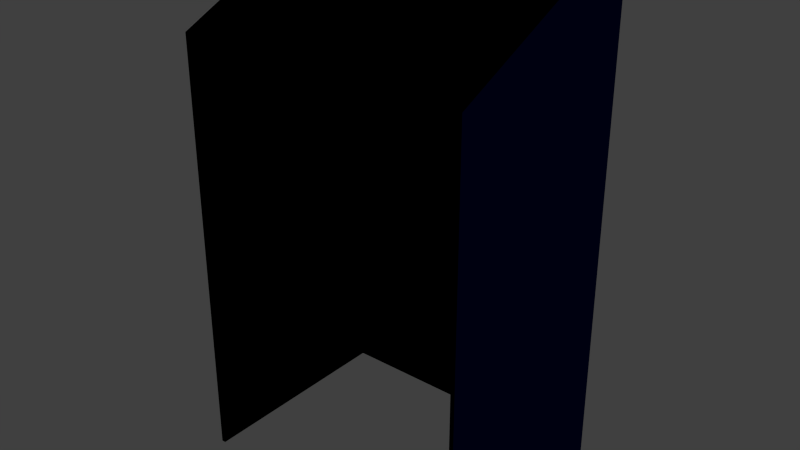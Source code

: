 # Source: felt-lectern.blend  (saved by Blender 2.80.41; exported with 4.5.12 LTS)
import bpy
from mathutils import Matrix  # noqa: F401  (used for matrix-valued properties, if any)

bpy.ops.wm.read_factory_settings(use_empty=True)
scene = bpy.context.scene
scene.name = 'Scene'

# ---- collections
col_collection_1 = bpy.data.collections.new('Collection 1'); scene.collection.children.link(col_collection_1)

# ---- materials (node trees are filled in below, after node groups)
mat_black = bpy.data.materials.new('Black')
mat_black.alpha_threshold = 0.0
mat_black.use_transparent_shadow = False
mat_black.diffuse_color = (0.0, 0.0, 0.0, 1.0)
mat_black.roughness = 0.5
mat_black.line_color = (0.0, 0.0, 0.0, 1.0)
mat_blue = bpy.data.materials.new('Blue')
mat_blue.alpha_threshold = 0.0
mat_blue.use_transparent_shadow = False
mat_blue.diffuse_color = (0.0, 0.0007037, 0.01002, 1.0)
mat_blue.roughness = 0.5
mat_blue.line_color = (0.0, 0.0, 0.0, 1.0)

# ---- material node trees

# ---- world
world_world = bpy.data.worlds.new('World'); scene.world = world_world
world_world.color = (0.05088, 0.05088, 0.05088)
world_world.use_sun_shadow = False
world_world.sun_shadow_jitter_overblur = 0.0
world_world.cycles.sampling_method = 'NONE'
world_world.cycles.sample_map_resolution = 256

# ---- meshes
me_cube_006 = bpy.data.meshes.new('Cube.006')
me_cube_006.from_pydata([(1.0, 1.0, -1.0), (1.0, -1.0, -1.0), (-1.0, -1.0, -1.0), (-1.0, 1.0, -1.0), (1.0, 1.0, 1.0), (1.0, -1.0, 1.0), (-1.0, -1.0, 1.0), (-1.0, 1.0, 1.0)], [], [(0, 1, 2, 3), (4, 7, 6, 5), (4, 0, 3, 7)])
me_cube_006.materials.append(mat_black)
me_cube_006.use_remesh_preserve_volume = False
me_cube_006.use_remesh_preserve_attributes = False
me_cube_006.use_mirror_vertex_groups = False
me_cube_006.update()
me_cube_005 = bpy.data.meshes.new('Cube.005')
me_cube_005.from_pydata([(-138.0, 0.9935, -1.0), (-138.0, -1.007, -1.0), (-140.0, -1.007, -1.0), (-140.0, 0.9935, -1.0), (-138.0, 0.9935, 0.7041), (-138.0, -1.007, 1.0), (-140.0, -1.007, 1.0), (-140.0, 0.9935, 0.7041), (-138.0, -0.5011, 1.0), (-140.0, -0.5011, 1.0), (1.0, 1.0, -1.0), (1.0, -1.0, -1.0), (-1.0, -1.0, -1.0), (-1.0, 1.0, -1.0), (1.0, 1.0, 0.7041), (1.0, -1.0, 1.0), (-1.0, -1.0, 1.0), (-1.0, 1.0, 0.7041), (1.0, -0.4945, 1.0), (-1.0, -0.4945, 1.0), (0.757, -0.9681, -1.0), (-0.02626, -1.007, -1.0), (-140.0, -1.007, -1.0), (-139.2, -0.9681, -1.0), (0.7571, -0.9681, 1.0), (-0.02631, -1.007, 1.0), (-140.0, -1.007, 1.0), (-139.2, -0.9681, 1.0)], [], [(8, 9, 6, 5), (0, 4, 8, 5, 1), (2, 6, 9, 7, 3), (4, 0, 3, 7), (4, 7, 9, 8), (18, 19, 16, 15), (10, 14, 18, 15, 11), (12, 16, 19, 17, 13), (14, 10, 13, 17), (14, 17, 19, 18), (24, 27, 26, 25), (20, 24, 25, 21), (21, 25, 26, 22), (22, 26, 27, 23), (24, 20, 23, 27)])
me_cube_005.polygons.foreach_set('material_index', [0, 0, 1, 0, 0, 0, 1, 0, 0, 0, 0, 1, 1, 1, 0])
_uv = me_cube_005.uv_layers.new(name='UVMap')
_uv.uv.foreach_set('vector', [0.0, 0.0, 1.0, 0.0, 1.0, 1.0, 0.0, 1.0, 0.5, 1.0, 0.9755, 0.6545, 0.7939, 0.09549, 0.2061, 0.09549, 0.02447, 0.6545, 1.192e-07, 1.0, 0.0, 2.676e-05, 0.2527, 0.0, 1.0, 0.148, 1.0, 1.0, 0.0, 0.0, 1.0, 0.0, 1.0, 1.0, 0.0, 1.0, 0.0, 0.0, 1.0, 0.0, 1.0, 1.0, 0.0, 1.0, 0.0, 0.0, 1.0, 0.0, 1.0, 1.0, 0.0, 1.0, 1.0, 0.0, 1.0, 0.852, 0.2527, 1.0, 2.086e-07, 1.0, 0.0, 5.066e-07, 0.5, 1.0, 0.9755, 0.6545, 0.7939, 0.09549, 0.2061, 0.09549, 0.02447, 0.6545, 0.0, 0.0, 1.0, 0.0, 1.0, 1.0, 0.0, 1.0, 0.0, 0.0, 1.0, 0.0, 1.0, 1.0, 0.0, 1.0, 0.0, 0.0, 1.0, 0.0, 1.0, 1.0, 0.0, 1.0, 0.0, 0.0, 1.0, 0.0, 1.0, 1.0, 0.0, 1.0, 1.0, 1.0, 5.364e-06, 1.0, 0.0, 0.0, 1.0, 2.18e-07, 0.0, 0.0, 1.0, 0.0, 1.0, 1.0, 0.0, 1.0, 0.0, 0.0, 1.0, 0.0, 1.0, 1.0, 0.0, 1.0])
me_cube_005.materials.append(mat_black)
me_cube_005.materials.append(mat_blue)
me_cube_005.use_remesh_preserve_volume = False
me_cube_005.use_remesh_preserve_attributes = False
me_cube_005.use_mirror_vertex_groups = False
me_cube_005.update()
me_cube_004 = bpy.data.meshes.new('Cube.004')
me_cube_004.from_pydata([(1.0, 1.0, -1.0), (1.0, -1.0, -1.0), (-1.0, -1.0, -1.0), (-1.0, 1.0, -1.0), (1.0, 1.0, 1.0), (1.0, -1.0, 1.0), (-1.0, -1.0, 1.0), (-1.0, 1.0, 1.0)], [], [(0, 1, 2, 3), (4, 7, 6, 5), (4, 0, 3, 7)])
me_cube_004.materials.append(mat_black)
me_cube_004.use_remesh_preserve_volume = False
me_cube_004.use_remesh_preserve_attributes = False
me_cube_004.use_mirror_vertex_groups = False
me_cube_004.update()
me_cube_002 = bpy.data.meshes.new('Cube.002')
me_cube_002.from_pydata([(1.0, 1.0, -1.0), (1.0, -1.0, -1.0), (-1.0, -1.0, -1.0), (-1.0, 1.0, -1.0), (1.0, 1.0, 1.0), (1.0, -1.0, 1.0), (-1.0, -1.0, 1.0), (-1.0, 1.0, 1.0)], [], [(0, 1, 2, 3), (4, 7, 6, 5), (4, 0, 3, 7)])
me_cube_002.materials.append(mat_black)
me_cube_002.use_remesh_preserve_volume = False
me_cube_002.use_remesh_preserve_attributes = False
me_cube_002.use_mirror_vertex_groups = False
me_cube_002.update()

# ---- objects
ob_felt_panel_front_001 = bpy.data.objects.new('Felt Panel front.001', me_cube_006)
ob_felt_panel_front_006 = bpy.data.objects.new('Felt Panel front.006', me_cube_005)
ob_felt_panel_front_004 = bpy.data.objects.new('Felt Panel front.004', me_cube_004)
ob_felt_panel_front_002 = bpy.data.objects.new('Felt Panel front.002', me_cube_002)

# ---- transforms, parenting, visibility, modifiers, constraints
ob_felt_panel_front_001.location = (0.00363, -0.005904, 0.951)
ob_felt_panel_front_001.rotation_euler = (0.0, -0.0, -3.142)
ob_felt_panel_front_001.scale = (0.3379, 0.2497, 0.004897)
ob_felt_panel_front_001.lock_rotations_4d = False
ob_felt_panel_front_001.empty_display_type = 'ARROWS'
ob_felt_panel_front_001.lineart.crease_threshold = 0.0
ob_felt_panel_front_006.location = (-0.3393, -0.002623, 0.5988)
ob_felt_panel_front_006.rotation_euler = (0.0, -0.0, -3.142)
ob_felt_panel_front_006.scale = (0.004897, 0.2546, 0.5974)
ob_felt_panel_front_006.lock_rotations_4d = False
ob_felt_panel_front_006.empty_display_type = 'ARROWS'
ob_felt_panel_front_006.lineart.crease_threshold = 0.0
ob_felt_panel_front_004.location = (0.00363, 0.1885, 1.19)
ob_felt_panel_front_004.rotation_euler = (0.0, -0.0, -3.142)
ob_felt_panel_front_004.scale = (0.3379, 0.06366, 0.004897)
ob_felt_panel_front_004.lock_rotations_4d = False
ob_felt_panel_front_004.empty_display_type = 'ARROWS'
ob_felt_panel_front_004.lineart.crease_threshold = 0.0
ob_felt_panel_front_002.location = (0.00363, -0.005904, 0.4643)
ob_felt_panel_front_002.rotation_euler = (0.0, -0.0, -3.142)
ob_felt_panel_front_002.scale = (0.3379, 0.2497, 0.004897)
ob_felt_panel_front_002.lock_rotations_4d = False
ob_felt_panel_front_002.empty_display_type = 'ARROWS'
ob_felt_panel_front_002.lineart.crease_threshold = 0.0

# ---- collection membership
col_collection_1.objects.link(ob_felt_panel_front_001)
col_collection_1.objects.link(ob_felt_panel_front_006)
col_collection_1.objects.link(ob_felt_panel_front_004)
col_collection_1.objects.link(ob_felt_panel_front_002)

# ---- scene / render settings (as saved in the file)
scene.frame_start = 1; scene.frame_end = 250; scene.frame_set(0)
scene.render.engine = 'BLENDER_EEVEE_NEXT'
scene.render.resolution_percentage = 50
scene.render.dither_intensity = 0.0
scene.cycles.use_denoising = False
scene.cycles.samples = 10
scene.cycles.sampling_pattern = 'TABULATED_SOBOL'
scene.cycles.light_sampling_threshold = 0.0
scene.cycles.use_adaptive_sampling = False
scene.cycles.use_light_tree = False
scene.cycles.blur_glossy = 0.0
scene.cycles.pixel_filter_type = 'GAUSSIAN'
scene.cycles.sample_clamp_indirect = 0.0
scene.view_settings.view_transform = 'Standard'
bpy.context.view_layer.update()

# ---- added for rendering (the .blend has no active camera and no usable light): camera, sun
cam_auto = bpy.data.cameras.new('AutoCamera')
cam_auto.lens = 50.0
cam_auto.sensor_width = 36.0
cam_auto.clip_end = 1000.0
ob_auto_camera = bpy.data.objects.new('AutoCamera', cam_auto)
scene.collection.objects.link(ob_auto_camera)
ob_auto_camera.location = (1.36267, -1.63564, 1.68805)
ob_auto_camera.rotation_euler = (1.09748, -7.21219e-08, 0.694738)
scene.camera = ob_auto_camera
light_auto_sun = bpy.data.lights.new('AutoSun', 'SUN')
light_auto_sun.energy = 3.0
light_auto_sun.angle = 0.0523599
ob_auto_sun = bpy.data.objects.new('AutoSun', light_auto_sun)
scene.collection.objects.link(ob_auto_sun)
ob_auto_sun.rotation_euler = (0.872665, 0.174533, 0.523599)
bpy.context.view_layer.update()
